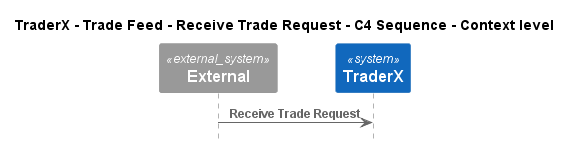

The diagram above was rendered by PlantUML. Its source (embedded in the PNG):
@startuml
!pragma layout smetana
!include ..\..\..\..\..\..\..\.c4s\C4_Sequence.puml

title TraderX - Trade Feed - Receive Trade Request - C4 Sequence - Context level

System_Ext(C4InterFlow.SoftwareSystems.ExternalSystem, "External", "")
System(TraderX.SoftwareSystems.TraderX, "TraderX", "TraderX")

Rel(C4InterFlow.SoftwareSystems.ExternalSystem, TraderX.SoftwareSystems.TraderX, "Receive Trade Request")


@enduml